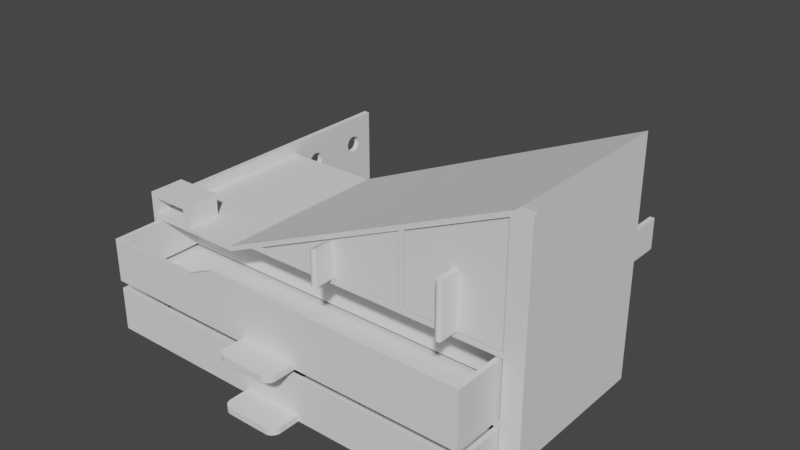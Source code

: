 # Source: Drawers.blend  (saved by Blender 2.93.20; exported with 4.5.12 LTS)
import bpy
from mathutils import Matrix  # noqa: F401  (used for matrix-valued properties, if any)

bpy.ops.wm.read_factory_settings(use_empty=True)
scene = bpy.context.scene
scene.name = 'Scene'

# ---- collections
col_collection = bpy.data.collections.new('Collection'); scene.collection.children.link(col_collection)

# ---- world
world_world = bpy.data.worlds.new('World'); scene.world = world_world
world_world.use_nodes = True; world_world.node_tree.nodes.clear()
_N = world_world.node_tree.nodes; _L = world_world.node_tree.links
n0 = _N.new('ShaderNodeOutputWorld'); n0.name = 'World Output'; n0.location = (300, 300)
n1 = _N.new('ShaderNodeBackground'); n1.name = 'Background'; n1.location = (10, 300)
n1.inputs[0].default_value = (0.05088, 0.05088, 0.05088, 1.0)
_L.new(n1.outputs[0], n0.inputs[0])
n0.is_active_output = True
world_world.color = (0.05088, 0.05088, 0.05088)
world_world.use_sun_shadow = False
world_world.sun_shadow_jitter_overblur = 0.0

# ---- meshes
me_drawer_topright = bpy.data.meshes.new('Drawer_TopRight')
me_drawer_topright.from_pydata([(-57.59, -32.66, 14.45), (-57.59, -32.66, 7.2), (-57.59, -20.66, 14.45), (-57.59, -20.66, 7.2), (-38.53, -32.66, 5.7), (-72.34, -32.66, 5.7), (-59.59, -32.66, 7.7), (-72.34, -32.66, 7.7), (-38.84, -32.66, 7.2), (-29.39, -32.66, 9.7), (-25.97, -32.66, 11.2), (26.66, -32.66, 11.2), (60.16, -32.66, 9.7), (28.16, -32.66, 11.2), (60.16, -32.66, 11.2), (66.66, -32.66, -28.8), (66.66, -32.66, 51.2), (60.16, -32.66, -10.05), (60.16, -32.66, -11.55), (60.16, -32.66, -27.3), (-72.34, -32.66, -10.05), (-72.34, -32.66, -11.55), (-74.34, -32.66, -28.8), (-72.34, -32.66, -27.3), (-74.34, -32.66, 14.45), (26.66, -32.66, 34.24), (28.16, -32.66, 34.9), (61.66, -32.66, 51.2), (60.16, -32.66, 48.91), (-59.59, -32.66, 12.95), (-72.34, -32.66, 12.95), (-72.34, -20.66, 12.95), (-59.59, -20.66, 12.95), (-74.34, -20.66, 14.45), (-59.59, -20.66, 7.7), (-72.34, -20.66, 11.2), (-72.34, -20.66, 7.7), (-72.34, -20.66, 7.2), (-72.34, 29.34, 7.2), (-72.34, 29.34, 5.7), (-72.34, 38.87, 4.163), (-72.34, 39.34, 4.2), (-72.34, 39.81, 4.163), (-72.34, 29.34, -10.05), (-72.34, 36.67, -0.1618), (-72.34, 36.91, -0.5632), (-72.34, 37.22, -0.9211), (-72.34, 37.58, -1.227), (-72.34, 37.98, -1.473), (-72.34, 38.41, -1.653), (-72.34, 38.87, -1.763), (-72.34, 39.34, -1.8), (-72.34, 39.81, -1.763), (-72.34, 39.81, -15.84), (-72.34, 58.87, -1.763), (-72.34, 58.87, -15.84), (-72.34, 59.34, -1.8), (-72.34, 59.34, -15.8), (-72.34, 59.81, -1.763), (-72.34, 59.81, -15.84), (-72.34, 60.27, -1.653), (-72.34, 60.27, -15.95), (-72.34, 60.7, -1.473), (-72.34, 60.7, -16.13), (-72.34, 61.1, -1.227), (-72.34, 61.1, -16.37), (-72.34, 61.46, -0.9211), (-72.34, 61.46, -16.68), (-72.34, 61.77, -0.5632), (-72.34, 61.77, -17.04), (-72.34, 62.01, -0.1618), (-72.34, 62.01, -17.44), (-72.34, 62.19, 0.2731), (-72.34, 62.19, -17.87), (-72.34, 68.34, 11.2), (-72.34, 68.34, -28.8), (-72.34, 62.3, -18.33), (-72.34, 62.34, -18.8), (-72.34, 39.34, -15.8), (-72.34, 29.34, -11.55), (-72.34, 38.87, -15.84), (-72.34, 38.41, -15.95), (-72.34, 37.98, -16.13), (-72.34, 37.58, -16.37), (-72.34, 37.22, -16.68), (-72.34, 36.91, -17.04), (-72.34, 36.67, -17.44), (-72.34, 36.49, -17.87), (-72.34, 36.38, -18.33), (-72.34, 36.34, -18.8), (-72.34, 29.34, -27.3), (-72.34, 29.34, -28.8), (-72.34, 39.81, -21.76), (-72.34, 39.34, -21.8), (-72.34, 38.87, -21.76), (-72.34, 58.87, -21.76), (-72.34, 40.27, -21.65), (-72.34, 58.41, -21.65), (-72.34, 40.7, -21.47), (-72.34, 57.98, -21.47), (-72.34, 41.1, -21.23), (-72.34, 57.58, -21.23), (-72.34, 57.22, -20.92), (-72.34, 58.87, 4.163), (-72.34, 40.27, 4.053), (-72.34, 58.41, 4.053), (-72.34, 57.98, 3.873), (-72.34, 40.7, 3.873), (-72.34, 57.58, 3.627), (-72.34, 41.1, 3.627), (-72.34, 57.22, 3.322), (-72.34, 41.46, 3.322), (-72.34, 56.91, 2.964), (-72.34, 41.77, 2.964), (-72.34, 56.67, 2.562), (-72.34, 42.01, 2.562), (-72.34, 56.49, 2.127), (-72.34, 42.19, 2.127), (-72.34, 56.38, 1.669), (-72.34, 42.3, 1.669), (-72.34, 56.34, 1.2), (-72.34, 42.34, 1.2), (-72.34, 42.3, 0.7309), (-72.34, 62.3, -19.27), (-72.34, 62.19, -19.73), (-72.34, 62.01, -20.16), (-72.34, 61.77, -20.56), (-72.34, 61.46, -20.92), (-72.34, 61.1, -21.23), (-72.34, 60.7, -21.47), (-72.34, 60.27, -21.65), (-72.34, 59.81, -21.76), (-72.34, 59.34, -21.8), (-72.34, 41.46, -20.92), (-72.34, 56.91, -20.56), (-72.34, 41.77, -20.56), (-72.34, 56.67, -20.16), (-72.34, 42.01, -20.16), (-72.34, 56.49, -19.73), (-72.34, 42.19, -19.73), (-72.34, 56.38, -19.27), (-72.34, 42.3, -19.27), (-72.34, 56.34, -18.8), (-72.34, 42.34, -18.8), (-72.34, 42.3, -18.33), (-72.34, 56.38, -18.33), (-72.34, 42.19, -17.87), (-72.34, 56.49, -17.87), (-72.34, 42.01, -17.44), (-72.34, 56.67, -17.44), (-72.34, 41.77, -17.04), (-72.34, 56.91, -17.04), (-72.34, 41.46, -16.68), (-72.34, 57.22, -16.68), (-72.34, 41.1, -16.37), (-72.34, 57.58, -16.37), (-72.34, 40.7, -16.13), (-72.34, 57.98, -16.13), (-72.34, 40.27, -15.95), (-72.34, 58.41, -15.95), (-72.34, 38.41, -21.65), (-72.34, 37.98, -21.47), (-72.34, 37.58, -21.23), (-72.34, 37.22, -20.92), (-72.34, 36.91, -20.56), (-72.34, 36.67, -20.16), (-72.34, 36.49, -19.73), (-72.34, 36.38, -19.27), (-72.34, 59.34, 4.2), (-72.34, 59.81, 4.163), (-72.34, 60.27, 4.053), (-72.34, 60.7, 3.873), (-72.34, 61.1, 3.627), (-72.34, 61.46, 3.322), (-72.34, 61.77, 2.964), (-72.34, 62.01, 2.562), (-72.34, 62.19, 2.127), (-72.34, 62.3, 1.669), (-72.34, 62.34, 1.2), (-72.34, 62.3, 0.7309), (-72.34, 58.41, -1.653), (-72.34, 40.27, -1.653), (-72.34, 57.98, -1.473), (-72.34, 40.7, -1.473), (-72.34, 57.58, -1.227), (-72.34, 41.1, -1.227), (-72.34, 57.22, -0.9211), (-72.34, 41.46, -0.9211), (-72.34, 56.91, -0.5632), (-72.34, 41.77, -0.5632), (-72.34, 56.67, -0.1618), (-72.34, 42.01, -0.1618), (-72.34, 56.49, 0.2731), (-72.34, 42.19, 0.2731), (-72.34, 56.38, 0.7309), (-72.34, 36.49, 0.2731), (-72.34, 36.38, 0.7309), (-72.34, 36.34, 1.2), (-72.34, 36.38, 1.669), (-72.34, 36.49, 2.127), (-72.34, 36.67, 2.562), (-72.34, 36.91, 2.964), (-72.34, 37.22, 3.322), (-72.34, 37.58, 3.627), (-72.34, 37.98, 3.873), (-72.34, 38.41, 4.053), (-74.34, -20.66, 11.2), (-74.34, 38.87, 4.163), (-74.34, 39.34, 4.2), (-74.34, 39.81, 4.163), (-74.34, 40.27, 4.053), (-74.34, 40.7, 3.873), (-74.34, 41.1, 3.627), (-74.34, 41.46, 3.322), (-74.34, 41.77, 2.964), (-74.34, 42.01, 2.562), (-74.34, 42.19, 2.127), (-74.34, 42.3, 1.669), (-74.34, 42.34, 1.2), (-74.34, 42.3, 0.7309), (-74.34, 42.19, 0.2731), (-74.34, 42.01, -0.1618), (-74.34, 41.77, -0.5632), (-74.34, 41.46, -0.9211), (-74.34, 41.1, -1.227), (-74.34, 40.7, -1.473), (-74.34, 40.27, -1.653), (-74.34, 39.81, -1.763), (-74.34, 39.34, -1.8), (-74.34, 38.87, -1.763), (-74.34, 38.41, -1.653), (-74.34, 37.98, -1.473), (-74.34, 37.58, -1.227), (-74.34, 37.22, -0.9211), (-74.34, 36.91, -0.5632), (-74.34, 36.67, -0.1618), (-74.34, 36.49, 0.2731), (-74.34, 36.38, 0.7309), (-74.34, 36.34, 1.2), (-74.34, 36.38, 1.669), (-74.34, 36.49, 2.127), (-74.34, 36.67, 2.562), (-74.34, 36.91, 2.964), (-74.34, 37.22, 3.322), (-74.34, 37.58, 3.627), (-74.34, 37.98, 3.873), (-74.34, 38.41, 4.053), (-74.34, 58.87, 4.163), (-74.34, 59.34, 4.2), (-74.34, 59.81, 4.163), (-74.34, 60.27, 4.053), (-74.34, 60.7, 3.873), (-74.34, 61.1, 3.627), (-74.34, 61.46, 3.322), (-74.34, 61.77, 2.964), (-74.34, 62.01, 2.562), (-74.34, 62.19, 2.127), (-74.34, 62.3, 1.669), (-74.34, 62.34, 1.2), (-74.34, 62.3, 0.7309), (-74.34, 62.19, 0.2731), (-74.34, 62.01, -0.1618), (-74.34, 61.77, -0.5632), (-74.34, 61.46, -0.9211), (-74.34, 61.1, -1.227), (-74.34, 60.7, -1.473), (-74.34, 60.27, -1.653), (-74.34, 59.81, -1.763), (-74.34, 59.34, -1.8), (-74.34, 58.87, -1.763), (-74.34, 58.41, -1.653), (-74.34, 57.98, -1.473), (-74.34, 57.58, -1.227), (-74.34, 57.22, -0.9211), (-74.34, 56.91, -0.5632), (-74.34, 56.67, -0.1618), (-74.34, 56.49, 0.2731), (-74.34, 56.38, 0.7309), (-74.34, 56.34, 1.2), (-74.34, 56.38, 1.669), (-74.34, 56.49, 2.127), (-74.34, 56.67, 2.562), (-74.34, 56.91, 2.964), (-74.34, 57.22, 3.322), (-74.34, 57.58, 3.627), (-74.34, 57.98, 3.873), (-74.34, 58.41, 4.053), (-74.34, 38.87, -15.84), (-74.34, 39.34, -15.8), (-74.34, 39.81, -15.84), (-74.34, 40.27, -15.95), (-74.34, 40.7, -16.13), (-74.34, 41.1, -16.37), (-74.34, 41.46, -16.68), (-74.34, 41.77, -17.04), (-74.34, 42.01, -17.44), (-74.34, 42.19, -17.87), (-74.34, 42.3, -18.33), (-74.34, 42.34, -18.8), (-74.34, 42.3, -19.27), (-74.34, 42.19, -19.73), (-74.34, 42.01, -20.16), (-74.34, 41.77, -20.56), (-74.34, 41.46, -20.92), (-74.34, 41.1, -21.23), (-74.34, 40.7, -21.47), (-74.34, 40.27, -21.65), (-74.34, 39.81, -21.76), (-74.34, 39.34, -21.8), (-74.34, 38.87, -21.76), (-74.34, 38.41, -21.65), (-74.34, 37.98, -21.47), (-74.34, 37.58, -21.23), (-74.34, 37.22, -20.92), (-74.34, 36.91, -20.56), (-74.34, 36.67, -20.16), (-74.34, 36.49, -19.73), (-74.34, 36.38, -19.27), (-74.34, 36.34, -18.8), (-74.34, 36.38, -18.33), (-74.34, 36.49, -17.87), (-74.34, 36.67, -17.44), (-74.34, 36.91, -17.04), (-74.34, 37.22, -16.68), (-74.34, 37.58, -16.37), (-74.34, 37.98, -16.13), (-74.34, 38.41, -15.95), (-74.34, 58.87, -15.84), (-74.34, 59.34, -15.8), (-74.34, 59.81, -15.84), (-74.34, 60.27, -15.95), (-74.34, 60.7, -16.13), (-74.34, 61.1, -16.37), (-74.34, 61.46, -16.68), (-74.34, 61.77, -17.04), (-74.34, 62.01, -17.44), (-74.34, 62.19, -17.87), (-74.34, 62.3, -18.33), (-74.34, 62.34, -18.8), (-74.34, 62.3, -19.27), (-74.34, 62.19, -19.73), (-74.34, 62.01, -20.16), (-74.34, 61.77, -20.56), (-74.34, 61.46, -20.92), (-74.34, 61.1, -21.23), (-74.34, 60.7, -21.47), (-74.34, 60.27, -21.65), (-74.34, 59.81, -21.76), (-74.34, 59.34, -21.8), (-74.34, 58.87, -21.76), (-74.34, 58.41, -21.65), (-74.34, 57.98, -21.47), (-74.34, 57.58, -21.23), (-74.34, 57.22, -20.92), (-74.34, 56.91, -20.56), (-74.34, 56.67, -20.16), (-74.34, 56.49, -19.73), (-74.34, 56.38, -19.27), (-74.34, 56.34, -18.8), (-74.34, 56.38, -18.33), (-74.34, 56.49, -17.87), (-74.34, 56.67, -17.44), (-74.34, 56.91, -17.04), (-74.34, 57.22, -16.68), (-74.34, 57.58, -16.37), (-74.34, 57.98, -16.13), (-74.34, 58.41, -15.95), (28.16, 29.34, 11.2), (26.66, 29.34, 11.2), (28.16, 39.34, 11.2), (26.66, 39.34, 11.2), (26.66, 29.34, 21.2), (28.16, 29.34, 21.2), (26.66, 39.34, 21.2), (28.16, 39.34, 21.2), (60.16, 29.34, 11.2), (60.16, 29.34, 21.2), (61.66, 29.34, 21.2), (60.16, 39.34, 21.2), (61.66, 39.34, 21.2), (61.66, 29.34, 11.2), (61.66, 39.34, 11.2), (60.16, 39.34, 11.2), (66.66, -30.66, 51.2), (66.66, -30.66, -28.8), (61.66, -30.66, 51.2), (61.66, -30.66, -28.8), (61.66, 29.34, 51.2), (61.66, 29.34, -28.8), (-38.84, 29.34, 7.2), (-25.97, 29.34, 11.2), (26.66, 29.34, 34.24), (28.16, 29.34, 34.9), (60.16, 29.34, 48.91), (-38.53, 29.34, 5.7), (-29.39, 29.34, 9.7), (60.16, 29.34, 9.7), (60.16, 29.34, -10.05), (60.16, 29.34, -11.55), (60.16, 29.34, -27.3), (-74.34, 68.34, 11.2), (-74.34, 68.34, -28.8)], [], [(0, 1, 2), (2, 1, 3), (4, 1, 5), (5, 1, 6), (5, 6, 7), (1, 4, 8), (8, 4, 9), (8, 9, 10), (10, 9, 11), (11, 9, 12), (11, 12, 13), (13, 12, 14), (14, 12, 15), (14, 15, 16), (12, 17, 15), (15, 17, 18), (15, 18, 19), (17, 20, 18), (18, 20, 21), (21, 20, 22), (21, 22, 23), (23, 22, 19), (19, 22, 15), (22, 20, 24), (24, 20, 5), (24, 5, 7), (11, 13, 25), (25, 13, 26), (25, 26, 27), (27, 26, 28), (27, 28, 16), (16, 28, 14), (8, 10, 25), (1, 0, 29), (29, 0, 24), (29, 24, 30), (30, 24, 7), (27, 8, 25), (6, 1, 29), (31, 32, 30), (30, 32, 29), (2, 33, 0), (0, 33, 24), (32, 34, 29), (29, 34, 6), (31, 30, 35), (35, 30, 7), (35, 7, 36), (37, 38, 36), (36, 38, 35), (39, 40, 38), (38, 40, 41), (38, 41, 42), (5, 20, 39), (39, 20, 43), (39, 43, 44), (44, 43, 45), (45, 43, 46), (46, 43, 47), (47, 43, 48), (48, 43, 49), (49, 43, 50), (50, 43, 51), (51, 43, 52), (52, 43, 53), (52, 53, 54), (54, 53, 55), (54, 55, 56), (56, 55, 57), (56, 57, 58), (58, 57, 59), (58, 59, 60), (60, 59, 61), (60, 61, 62), (62, 61, 63), (62, 63, 64), (64, 63, 65), (64, 65, 66), (66, 65, 67), (66, 67, 68), (68, 67, 69), (68, 69, 70), (70, 69, 71), (70, 71, 72), (72, 71, 73), (72, 73, 74), (74, 73, 75), (75, 73, 76), (75, 76, 77), (53, 43, 78), (78, 43, 79), (78, 79, 80), (80, 79, 81), (81, 79, 82), (82, 79, 83), (83, 79, 84), (84, 79, 85), (85, 79, 86), (86, 79, 87), (87, 79, 88), (88, 79, 89), (89, 79, 23), (89, 23, 90), (79, 21, 23), (91, 92, 90), (90, 92, 93), (90, 93, 94), (91, 75, 92), (92, 75, 95), (92, 95, 96), (96, 95, 97), (96, 97, 98), (98, 97, 99), (98, 99, 100), (100, 99, 101), (100, 101, 102), (35, 38, 74), (74, 38, 42), (74, 42, 103), (103, 42, 104), (103, 104, 105), (105, 104, 106), (106, 104, 107), (106, 107, 108), (108, 107, 109), (108, 109, 110), (110, 109, 111), (110, 111, 112), (112, 111, 113), (112, 113, 114), (114, 113, 115), (114, 115, 116), (116, 115, 117), (116, 117, 118), (118, 117, 119), (118, 119, 120), (120, 119, 121), (120, 121, 122), (77, 123, 75), (75, 123, 124), (75, 124, 125), (125, 126, 75), (75, 126, 127), (75, 127, 128), (128, 129, 75), (75, 129, 130), (75, 130, 131), (131, 132, 75), (75, 132, 95), (100, 102, 133), (133, 102, 134), (133, 134, 135), (135, 134, 136), (135, 136, 137), (137, 136, 138), (137, 138, 139), (139, 138, 140), (139, 140, 141), (141, 140, 142), (141, 142, 143), (143, 142, 144), (144, 142, 145), (144, 145, 146), (146, 145, 147), (146, 147, 148), (148, 147, 149), (148, 149, 150), (150, 149, 151), (150, 151, 152), (152, 151, 153), (152, 153, 154), (154, 153, 155), (154, 155, 156), (156, 155, 157), (156, 157, 158), (158, 157, 159), (158, 159, 55), (53, 158, 55), (94, 160, 90), (90, 160, 161), (90, 161, 162), (162, 163, 90), (90, 163, 164), (90, 164, 165), (165, 166, 90), (90, 166, 167), (90, 167, 89), (103, 168, 74), (74, 168, 169), (74, 169, 170), (170, 171, 74), (74, 171, 172), (74, 172, 173), (173, 174, 74), (74, 174, 175), (74, 175, 176), (176, 177, 74), (74, 177, 178), (74, 178, 179), (179, 72, 74), (54, 180, 52), (52, 180, 181), (181, 180, 182), (181, 182, 183), (183, 182, 184), (183, 184, 185), (185, 184, 186), (185, 186, 187), (187, 186, 188), (187, 188, 189), (189, 188, 190), (189, 190, 191), (191, 190, 192), (191, 192, 193), (193, 192, 194), (193, 194, 122), (122, 194, 120), (44, 195, 39), (39, 195, 196), (39, 196, 197), (197, 198, 39), (39, 198, 199), (39, 199, 200), (200, 201, 39), (39, 201, 202), (39, 202, 203), (203, 204, 39), (39, 204, 205), (39, 205, 40), (34, 36, 6), (6, 36, 7), (206, 33, 31), (31, 33, 2), (31, 2, 32), (32, 2, 3), (32, 3, 34), (34, 3, 37), (34, 37, 36), (31, 35, 206), (40, 207, 41), (41, 207, 208), (41, 208, 42), (42, 208, 209), (42, 209, 104), (104, 209, 210), (104, 210, 107), (107, 210, 211), (107, 211, 109), (109, 211, 212), (109, 212, 111), (111, 212, 213), (111, 213, 113), (113, 213, 214), (113, 214, 115), (115, 214, 215), (115, 215, 117), (117, 215, 216), (117, 216, 119), (119, 216, 217), (119, 217, 121), (121, 217, 218), (121, 218, 122), (122, 218, 219), (122, 219, 193), (193, 219, 220), (193, 220, 191), (191, 220, 221), (191, 221, 189), (189, 221, 222), (189, 222, 187), (187, 222, 223), (187, 223, 185), (185, 223, 224), (185, 224, 183), (183, 224, 225), (183, 225, 181), (181, 225, 226), (181, 226, 52), (52, 226, 227), (52, 227, 51), (51, 227, 228), (51, 228, 50), (50, 228, 229), (50, 229, 49), (49, 229, 230), (49, 230, 48), (48, 230, 231), (48, 231, 47), (47, 231, 232), (47, 232, 46), (46, 232, 233), (46, 233, 45), (45, 233, 234), (45, 234, 44), (44, 234, 235), (44, 235, 195), (195, 235, 236), (195, 236, 196), (196, 236, 237), (196, 237, 197), (197, 237, 238), (197, 238, 198), (198, 238, 239), (198, 239, 199), (199, 239, 240), (199, 240, 200), (200, 240, 241), (200, 241, 201), (201, 241, 242), (201, 242, 202), (202, 242, 243), (202, 243, 203), (203, 243, 244), (203, 244, 204), (204, 244, 245), (204, 245, 205), (205, 245, 246), (205, 246, 40), (40, 246, 207), (103, 247, 168), (168, 247, 248), (168, 248, 169), (169, 248, 249), (169, 249, 170), (170, 249, 250), (170, 250, 171), (171, 250, 251), (171, 251, 172), (172, 251, 252), (172, 252, 173), (173, 252, 253), (173, 253, 174), (174, 253, 254), (174, 254, 175), (175, 254, 255), (175, 255, 176), (176, 255, 256), (176, 256, 177), (177, 256, 257), (177, 257, 178), (178, 257, 258), (178, 258, 179), (179, 258, 259), (179, 259, 72), (72, 259, 260), (72, 260, 70), (70, 260, 261), (70, 261, 68), (68, 261, 262), (68, 262, 66), (66, 262, 263), (66, 263, 64), (64, 263, 264), (64, 264, 62), (62, 264, 265), (62, 265, 60), (60, 265, 266), (60, 266, 58), (58, 266, 267), (58, 267, 56), (56, 267, 268), (56, 268, 54), (54, 268, 269), (54, 269, 180), (180, 269, 270), (180, 270, 182), (182, 270, 271), (182, 271, 184), (184, 271, 272), (184, 272, 186), (186, 272, 273), (186, 273, 188), (188, 273, 274), (188, 274, 190), (190, 274, 275), (190, 275, 192), (192, 275, 276), (192, 276, 194), (194, 276, 277), (194, 277, 120), (120, 277, 278), (120, 278, 118), (118, 278, 279), (118, 279, 116), (116, 279, 280), (116, 280, 114), (114, 280, 281), (114, 281, 112), (112, 281, 282), (112, 282, 110), (110, 282, 283), (110, 283, 108), (108, 283, 284), (108, 284, 106), (106, 284, 285), (106, 285, 105), (105, 285, 286), (105, 286, 103), (103, 286, 247), (80, 287, 78), (78, 287, 288), (78, 288, 53), (53, 288, 289), (53, 289, 158), (158, 289, 290), (158, 290, 156), (156, 290, 291), (156, 291, 154), (154, 291, 292), (154, 292, 152), (152, 292, 293), (152, 293, 150), (150, 293, 294), (150, 294, 148), (148, 294, 295), (148, 295, 146), (146, 295, 296), (146, 296, 144), (144, 296, 297), (144, 297, 143), (143, 297, 298), (143, 298, 141), (141, 298, 299), (141, 299, 139), (139, 299, 300), (139, 300, 137), (137, 300, 301), (137, 301, 135), (135, 301, 302), (135, 302, 133), (133, 302, 303), (133, 303, 100), (100, 303, 304), (100, 304, 98), (98, 304, 305), (98, 305, 96), (96, 305, 306), (96, 306, 92), (92, 306, 307), (92, 307, 93), (93, 307, 308), (93, 308, 94), (94, 308, 309), (94, 309, 160), (160, 309, 310), (160, 310, 161), (161, 310, 311), (161, 311, 162), (162, 311, 312), (162, 312, 163), (163, 312, 313), (163, 313, 164), (164, 313, 314), (164, 314, 165), (165, 314, 315), (165, 315, 166), (166, 315, 316), (166, 316, 167), (167, 316, 317), (167, 317, 89), (89, 317, 318), (89, 318, 88), (88, 318, 319), (88, 319, 87), (87, 319, 320), (87, 320, 86), (86, 320, 321), (86, 321, 85), (85, 321, 322), (85, 322, 84), (84, 322, 323), (84, 323, 83), (83, 323, 324), (83, 324, 82), (82, 324, 325), (82, 325, 81), (81, 325, 326), (81, 326, 80), (80, 326, 287), (55, 327, 57), (57, 327, 328), (57, 328, 59), (59, 328, 329), (59, 329, 61), (61, 329, 330), (61, 330, 63), (63, 330, 331), (63, 331, 65), (65, 331, 332), (65, 332, 67), (67, 332, 333), (67, 333, 69), (69, 333, 334), (69, 334, 71), (71, 334, 335), (71, 335, 73), (73, 335, 336), (73, 336, 76), (76, 336, 337), (76, 337, 77), (77, 337, 338), (77, 338, 123), (123, 338, 339), (123, 339, 124), (124, 339, 340), (124, 340, 125), (125, 340, 341), (125, 341, 126), (126, 341, 342), (126, 342, 127), (127, 342, 343), (127, 343, 128), (128, 343, 344), (128, 344, 129), (129, 344, 345), (129, 345, 130), (130, 345, 346), (130, 346, 131), (131, 346, 347), (131, 347, 132), (132, 347, 348), (132, 348, 95), (95, 348, 349), (95, 349, 97), (97, 349, 350), (97, 350, 99), (99, 350, 351), (99, 351, 101), (101, 351, 352), (101, 352, 102), (102, 352, 353), (102, 353, 134), (134, 353, 354), (134, 354, 136), (136, 354, 355), (136, 355, 138), (138, 355, 356), (138, 356, 140), (140, 356, 357), (140, 357, 142), (142, 357, 358), (142, 358, 145), (145, 358, 359), (145, 359, 147), (147, 359, 360), (147, 360, 149), (149, 360, 361), (149, 361, 151), (151, 361, 362), (151, 362, 153), (153, 362, 363), (153, 363, 155), (155, 363, 364), (155, 364, 157), (157, 364, 365), (157, 365, 159), (159, 365, 366), (159, 366, 55), (55, 366, 327), (367, 368, 369), (369, 368, 370), (371, 372, 373), (373, 372, 374), (373, 374, 370), (370, 374, 369), (13, 14, 367), (367, 14, 375), (376, 377, 378), (378, 377, 379), (380, 375, 381), (381, 375, 382), (381, 382, 379), (379, 382, 378), (16, 15, 383), (383, 15, 384), (27, 16, 385), (385, 16, 383), (384, 386, 383), (383, 386, 385), (386, 380, 385), (385, 380, 377), (385, 377, 387), (386, 388, 380), (381, 379, 380), (380, 379, 377), (37, 3, 38), (38, 3, 389), (389, 3, 8), (8, 3, 1), (368, 390, 11), (11, 390, 10), (25, 10, 391), (391, 10, 390), (368, 11, 371), (371, 11, 25), (371, 25, 391), (373, 370, 371), (371, 370, 368), (392, 26, 372), (372, 26, 13), (372, 13, 367), (369, 374, 367), (367, 374, 372), (28, 26, 393), (393, 26, 392), (375, 14, 376), (376, 14, 28), (376, 28, 393), (378, 382, 376), (376, 382, 375), (27, 385, 8), (8, 385, 389), (389, 385, 387), (4, 5, 394), (394, 5, 39), (9, 4, 395), (395, 4, 394), (12, 9, 396), (396, 9, 395), (17, 12, 397), (397, 12, 396), (20, 17, 43), (43, 17, 397), (18, 21, 398), (398, 21, 79), (19, 18, 399), (399, 18, 398), (23, 19, 90), (90, 19, 399), (90, 399, 91), (91, 399, 388), (388, 399, 398), (388, 398, 397), (397, 398, 79), (397, 79, 43), (388, 397, 380), (380, 397, 396), (380, 396, 375), (375, 396, 367), (367, 396, 368), (368, 396, 395), (368, 395, 390), (390, 395, 389), (390, 389, 391), (391, 389, 387), (391, 387, 392), (392, 387, 393), (393, 387, 377), (393, 377, 376), (395, 394, 389), (389, 394, 39), (389, 39, 38), (392, 372, 391), (391, 372, 371), (35, 74, 206), (206, 74, 400), (33, 206, 24), (24, 206, 22), (22, 206, 322), (22, 322, 321), (400, 207, 206), (206, 207, 246), (206, 246, 245), (401, 260, 400), (400, 260, 259), (400, 259, 258), (22, 309, 401), (401, 309, 308), (401, 308, 307), (209, 208, 400), (400, 208, 207), (245, 244, 206), (206, 244, 243), (206, 243, 242), (242, 241, 206), (206, 241, 240), (206, 240, 239), (239, 238, 206), (206, 238, 237), (206, 237, 236), (236, 235, 206), (206, 235, 234), (206, 234, 233), (232, 324, 233), (233, 324, 323), (233, 323, 206), (206, 323, 322), (324, 232, 325), (325, 232, 231), (325, 231, 326), (326, 231, 230), (326, 230, 287), (287, 230, 229), (287, 229, 288), (288, 229, 228), (288, 228, 289), (289, 228, 227), (289, 227, 290), (290, 227, 226), (290, 226, 366), (366, 226, 270), (366, 270, 327), (327, 270, 269), (327, 269, 328), (328, 269, 268), (328, 268, 329), (329, 268, 267), (329, 267, 330), (330, 267, 266), (330, 266, 331), (331, 266, 265), (331, 265, 332), (332, 265, 264), (332, 264, 333), (333, 264, 263), (333, 263, 334), (334, 263, 262), (334, 262, 335), (335, 262, 261), (335, 261, 336), (336, 261, 260), (336, 260, 401), (226, 225, 270), (270, 225, 271), (271, 225, 272), (272, 225, 224), (272, 224, 273), (273, 224, 223), (273, 223, 274), (274, 223, 222), (274, 222, 275), (275, 222, 221), (275, 221, 276), (276, 221, 220), (276, 220, 277), (277, 220, 219), (277, 219, 278), (278, 219, 218), (278, 218, 217), (278, 217, 279), (279, 217, 216), (279, 216, 280), (280, 216, 215), (280, 215, 281), (281, 215, 214), (281, 214, 282), (282, 214, 213), (282, 213, 283), (283, 213, 212), (283, 212, 284), (284, 212, 211), (284, 211, 285), (285, 211, 210), (285, 210, 286), (286, 210, 400), (286, 400, 247), (247, 400, 248), (248, 400, 249), (249, 400, 250), (250, 400, 251), (251, 400, 252), (252, 400, 253), (253, 400, 254), (254, 400, 255), (255, 400, 256), (256, 400, 257), (257, 400, 258), (210, 209, 400), (321, 320, 22), (22, 320, 319), (22, 319, 318), (318, 317, 22), (22, 317, 316), (22, 316, 315), (315, 314, 22), (22, 314, 313), (22, 313, 312), (312, 311, 22), (22, 311, 310), (22, 310, 309), (307, 306, 401), (401, 306, 350), (401, 350, 349), (350, 306, 351), (351, 306, 305), (351, 305, 352), (352, 305, 304), (352, 304, 353), (353, 304, 303), (353, 303, 354), (354, 303, 302), (354, 302, 355), (355, 302, 301), (355, 301, 356), (356, 301, 300), (356, 300, 357), (357, 300, 299), (357, 299, 358), (358, 299, 298), (358, 298, 297), (358, 297, 359), (359, 297, 296), (359, 296, 360), (360, 296, 295), (360, 295, 361), (361, 295, 294), (361, 294, 362), (362, 294, 293), (362, 293, 363), (363, 293, 292), (363, 292, 364), (364, 292, 291), (364, 291, 365), (365, 291, 290), (365, 290, 366), (349, 348, 401), (401, 348, 347), (401, 347, 346), (346, 345, 401), (401, 345, 344), (401, 344, 343), (343, 342, 401), (401, 342, 341), (401, 341, 340), (340, 339, 401), (401, 339, 338), (401, 338, 337), (337, 336, 401), (384, 15, 386), (386, 15, 22), (386, 22, 91), (91, 22, 401), (91, 401, 75), (91, 388, 386), (75, 401, 74), (74, 401, 400)])
me_drawer_topright.use_remesh_fix_poles = True
me_drawer_topright.use_remesh_preserve_attributes = False
me_drawer_topright.update()
me_drawer_topright_001 = bpy.data.meshes.new('Drawer_TopRight.001')
me_drawer_topright_001.from_pydata([(-33.21, -28.76, 9.341), (-33.21, -30.26, 9.341), (-65.38, -28.76, -3.909), (-65.38, -28.76, 9.341), (-24.07, -28.76, 13.34), (63.12, -28.76, 13.34), (-24.07, -30.26, 13.34), (64.62, -30.26, 13.34), (63.12, 30.24, 13.34), (64.62, 31.74, 13.34), (8.871, -30.26, -3.409), (64.62, -30.26, -5.409), (64.62, 31.74, -5.409), (8.871, -30.26, -5.409), (8.871, -37.26, -5.409), (-11.13, -37.26, -5.409), (-11.13, -30.26, -5.409), (-11.13, -37.26, -3.409), (-11.13, -30.26, -3.409), (-66.88, -30.26, -5.409), (-66.88, 31.74, -5.409), (-66.88, 31.74, 9.341), (-66.88, -30.26, 9.341), (-33.21, 31.74, 9.341), (-33.21, 30.24, 9.341), (-65.38, 30.24, 9.341), (-24.07, 30.24, 13.34), (-24.07, 31.74, 13.34), (-65.38, 30.24, -3.909), (-65.38, 1.743, -3.909), (-65.38, -0.258, -3.909), (63.12, 1.743, -3.909), (-65.38, 1.743, 5.55), (-65.38, -0.258, 5.55), (63.12, -0.258, 5.55), (63.12, -0.258, -3.909), (63.12, 1.743, 5.55), (63.12, -28.76, -3.909), (63.12, 30.24, -3.909), (8.871, -37.26, -3.409), (8.845, -37.65, -5.409), (8.845, -37.65, -3.409), (5.871, -40.26, -3.409), (5.871, -40.26, -5.409), (8.469, -38.76, -3.409), (7.371, -39.86, -3.409), (-8.129, -40.26, -3.409), (8.251, -39.08, -3.409), (7.019, -40.03, -3.409), (6.647, -40.16, -3.409), (8.769, -38.03, -3.409), (7.992, -39.38, -3.409), (8.642, -38.41, -3.409), (7.697, -39.64, -3.409), (6.262, -40.23, -3.409), (6.647, -40.16, -5.409), (6.262, -40.23, -5.409), (-8.129, -40.26, -5.409), (-8.521, -40.23, -5.409), (-10.25, -39.38, -5.409), (-8.906, -40.16, -3.409), (-8.521, -40.23, -3.409), (-9.956, -39.64, -5.409), (-9.629, -39.86, -5.409), (-11.1, -37.65, -5.409), (-9.277, -40.03, -5.409), (-11.03, -38.03, -5.409), (-8.906, -40.16, -5.409), (-10.9, -38.41, -5.409), (-10.73, -38.76, -5.409), (-10.51, -39.08, -5.409), (-10.73, -38.76, -3.409), (-10.51, -39.08, -3.409), (-10.25, -39.38, -3.409), (-9.956, -39.64, -3.409), (-9.629, -39.86, -3.409), (-9.277, -40.03, -3.409), (-10.9, -38.41, -3.409), (-11.03, -38.03, -3.409), (-11.1, -37.65, -3.409), (8.469, -38.76, -5.409), (7.371, -39.86, -5.409), (7.019, -40.03, -5.409), (8.251, -39.08, -5.409), (8.769, -38.03, -5.409), (7.992, -39.38, -5.409), (8.642, -38.41, -5.409), (7.697, -39.64, -5.409)], [], [(3, 1, 0), (6, 0, 1), (0, 2, 3), (4, 0, 6), (0, 4, 5), (1, 7, 6), (7, 5, 6), (6, 5, 4), (7, 8, 5), (9, 8, 7), (10, 7, 1), (7, 11, 9), (10, 11, 7), (12, 11, 13), (9, 11, 12), (13, 11, 10), (14, 15, 13), (10, 14, 13), (13, 15, 16), (13, 16, 12), (15, 17, 16), (16, 17, 18), (19, 16, 18), (12, 16, 20), (20, 16, 19), (23, 12, 20), (23, 20, 21), (20, 22, 21), (19, 22, 20), (24, 23, 25), (24, 26, 23), (25, 23, 21), (23, 26, 27), (23, 27, 9), (9, 12, 23), (27, 8, 9), (26, 8, 27), (8, 26, 24), (28, 24, 25), (25, 21, 22), (25, 22, 3), (25, 3, 28), (29, 28, 3), (29, 30, 33), (3, 30, 29), (31, 29, 32), (29, 33, 32), (30, 34, 33), (32, 33, 34), (30, 35, 34), (35, 36, 34), (32, 34, 36), (35, 31, 36), (31, 32, 36), (35, 37, 8), (31, 35, 8), (8, 37, 5), (8, 38, 31), (3, 2, 30), (22, 19, 1), (3, 22, 1), (1, 19, 18), (18, 39, 10), (17, 39, 18), (1, 18, 10), (39, 14, 10), (14, 39, 40), (40, 39, 41), (42, 41, 39), (42, 39, 17), (42, 46, 43), (43, 54, 42), (42, 44, 52), (47, 44, 42), (45, 53, 42), (42, 48, 45), (42, 17, 46), (42, 51, 47), (42, 49, 48), (50, 41, 42), (54, 49, 42), (42, 52, 50), (42, 53, 51), (55, 49, 54), (55, 54, 56), (56, 54, 43), (14, 56, 15), (14, 55, 56), (15, 56, 58), (43, 57, 56), (56, 57, 58), (59, 58, 62), (70, 58, 59), (60, 58, 61), (60, 67, 58), (61, 58, 46), (62, 58, 63), (15, 58, 64), (63, 58, 65), (46, 58, 57), (64, 58, 66), (65, 58, 67), (66, 58, 68), (68, 58, 69), (69, 58, 70), (71, 70, 72), (71, 69, 70), (72, 70, 59), (46, 71, 72), (72, 73, 46), (72, 59, 73), (46, 73, 74), (73, 62, 74), (73, 59, 62), (46, 74, 75), (74, 63, 75), (74, 62, 63), (75, 76, 46), (75, 65, 76), (75, 63, 65), (46, 76, 60), (76, 67, 60), (76, 65, 67), (77, 69, 71), (46, 77, 71), (78, 68, 77), (78, 77, 46), (77, 68, 69), (78, 66, 68), (79, 66, 78), (46, 79, 78), (46, 17, 79), (17, 15, 79), (79, 15, 64), (79, 64, 66), (46, 60, 61), (43, 46, 57), (40, 55, 14), (80, 83, 55), (55, 86, 80), (55, 81, 82), (87, 81, 55), (40, 84, 55), (82, 49, 55), (55, 83, 85), (55, 84, 86), (55, 85, 87), (85, 53, 87), (87, 53, 45), (87, 45, 81), (84, 52, 86), (86, 52, 44), (86, 44, 80), (83, 51, 85), (85, 51, 53), (40, 50, 84), (84, 50, 52), (80, 47, 83), (83, 47, 51), (81, 48, 82), (82, 48, 49), (81, 45, 48), (80, 44, 47), (40, 41, 50)])
me_drawer_topright_001.use_remesh_fix_poles = True
me_drawer_topright_001.use_remesh_preserve_attributes = False
me_drawer_topright_001.update()
me_drawer_topright_002 = bpy.data.meshes.new('Drawer_TopRight.002')
me_drawer_topright_002.from_pydata([(-29.33, -2.031, 11.04), (-61.5, -2.031, -2.229), (-61.5, -2.031, 11.04), (-20.19, -2.031, 11.04), (67.0, -2.031, 11.04), (-20.19, -3.531, 11.04), (-29.33, -3.531, 11.04), (-7.249, -3.531, -1.729), (12.75, -3.531, -1.729), (-63.0, -3.531, 11.04), (-63.0, -3.531, -3.729), (68.5, -3.531, 11.04), (67.0, 56.97, 11.04), (68.5, 58.47, 11.04), (68.5, -3.531, -3.729), (12.75, -3.531, -3.729), (68.5, 58.47, -3.729), (-29.33, 58.47, 11.04), (-7.249, -3.531, -3.729), (-63.0, 58.47, -3.729), (-63.0, 58.47, 11.04), (-61.5, 56.97, 11.04), (-29.33, 56.97, 11.04), (-61.5, 56.97, -2.229), (-20.19, 56.97, 11.04), (-20.19, 58.47, 11.04), (-7.249, -10.53, -1.729), (-7.249, -10.53, -3.729), (-7.223, -10.92, -1.729), (10.14, -13.51, -3.729), (12.75, -10.53, -3.729), (-7.223, -10.92, -3.729), (-4.64, -13.51, -3.729), (-7.146, -11.31, -3.729), (-5.025, -13.43, -3.729), (-7.02, -11.68, -3.729), (-6.847, -12.03, -3.729), (-6.629, -12.36, -3.729), (-6.37, -12.65, -3.729), (-5.025, -13.43, -1.729), (-4.64, -13.51, -1.729), (-6.075, -12.91, -3.729), (-4.249, -13.53, -1.729), (-5.749, -13.13, -3.729), (-4.249, -13.53, -3.729), (-5.397, -13.3, -3.729), (-5.749, -13.13, -1.729), (-5.397, -13.3, -1.729), (-6.075, -12.91, -1.729), (-6.37, -12.65, -1.729), (-6.629, -12.36, -1.729), (-6.847, -12.03, -1.729), (-7.02, -11.68, -1.729), (-7.146, -11.31, -1.729), (9.751, -13.53, -3.729), (10.14, -13.51, -1.729), (9.751, -13.53, -1.729), (10.53, -13.43, -1.729), (12.65, -11.31, -1.729), (11.87, -12.65, -1.729), (12.52, -11.68, -1.729), (11.58, -12.91, -1.729), (12.35, -12.03, -1.729), (11.25, -13.13, -1.729), (12.75, -10.53, -1.729), (10.9, -13.3, -1.729), (12.13, -12.36, -1.729), (12.73, -10.92, -1.729), (12.73, -10.92, -3.729), (12.65, -11.31, -3.729), (10.53, -13.43, -3.729), (11.87, -12.65, -3.729), (12.52, -11.68, -3.729), (11.58, -12.91, -3.729), (12.35, -12.03, -3.729), (11.25, -13.13, -3.729), (10.9, -13.3, -3.729), (12.13, -12.36, -3.729), (67.0, 56.97, -2.229), (67.0, -2.031, -2.229)], [], [(0, 1, 2), (2, 6, 0), (3, 0, 5), (0, 3, 4), (5, 0, 6), (2, 9, 6), (6, 11, 5), (6, 7, 8), (6, 10, 7), (8, 11, 6), (9, 10, 6), (11, 12, 4), (13, 12, 11), (11, 14, 13), (8, 14, 11), (11, 4, 5), (13, 14, 16), (15, 14, 8), (16, 14, 15), (17, 16, 19), (13, 16, 17), (16, 18, 19), (15, 18, 16), (19, 18, 10), (10, 9, 19), (17, 19, 20), (19, 9, 20), (21, 17, 20), (21, 20, 9), (22, 17, 21), (23, 22, 21), (21, 9, 2), (21, 2, 23), (23, 2, 1), (12, 24, 22), (22, 24, 17), (24, 12, 25), (17, 24, 25), (17, 25, 13), (25, 12, 13), (18, 26, 7), (27, 26, 18), (10, 18, 7), (15, 27, 18), (26, 27, 28), (28, 27, 31), (27, 29, 32), (30, 29, 27), (30, 27, 15), (27, 32, 31), (33, 32, 35), (31, 32, 33), (45, 32, 34), (39, 34, 32), (35, 32, 36), (36, 32, 37), (29, 44, 32), (37, 32, 38), (38, 32, 41), (39, 32, 40), (40, 32, 42), (41, 32, 43), (42, 32, 44), (43, 32, 45), (46, 45, 47), (46, 43, 45), (47, 45, 34), (46, 47, 42), (47, 34, 39), (42, 47, 39), (48, 43, 46), (42, 48, 46), (49, 41, 48), (42, 49, 48), (48, 41, 43), (49, 38, 41), (50, 38, 49), (50, 49, 42), (42, 51, 50), (51, 37, 50), (50, 37, 38), (52, 36, 51), (42, 52, 51), (51, 36, 37), (53, 35, 52), (53, 52, 42), (52, 35, 36), (28, 33, 53), (42, 28, 53), (53, 33, 35), (54, 44, 29), (54, 42, 44), (54, 55, 56), (29, 55, 54), (56, 42, 54), (56, 57, 65), (55, 57, 56), (58, 67, 56), (56, 60, 58), (56, 59, 66), (56, 61, 59), (56, 62, 60), (63, 61, 56), (66, 62, 56), (56, 65, 63), (56, 64, 26), (56, 67, 64), (56, 26, 42), (68, 64, 67), (68, 67, 58), (68, 70, 30), (30, 64, 68), (68, 58, 69), (68, 69, 70), (70, 57, 55), (76, 57, 70), (70, 69, 72), (70, 55, 29), (30, 70, 29), (70, 71, 73), (70, 77, 71), (70, 72, 74), (73, 75, 70), (74, 77, 70), (70, 75, 76), (74, 66, 77), (77, 66, 59), (77, 59, 71), (75, 65, 76), (76, 65, 57), (73, 63, 75), (75, 63, 65), (72, 62, 74), (74, 62, 66), (71, 61, 73), (73, 61, 63), (69, 60, 72), (72, 60, 62), (71, 59, 61), (69, 58, 60), (64, 30, 8), (7, 64, 8), (26, 64, 7), (42, 26, 28), (42, 39, 40), (28, 31, 33), (8, 30, 15), (78, 79, 12), (12, 79, 4), (5, 4, 3)])
me_drawer_topright_002.use_remesh_fix_poles = True
me_drawer_topright_002.use_remesh_preserve_attributes = False
me_drawer_topright_002.update()
me_drawer_topright_003 = bpy.data.meshes.new('Drawer_TopRight.003')
me_drawer_topright_003.from_pydata([(-17.23, 30.86, 1.242), (-31.65, -31.34, -5.131), (-17.23, -29.8, 1.242), (16.88, 30.86, 16.32), (18.4, 32.41, 17.0), (-31.65, 32.41, -5.131), (-17.23, 30.86, -3.588), (-1.539, 30.86, -3.478), (1.133, 30.86, -3.367), (16.83, 30.86, -3.256), (16.83, -29.8, -3.256), (1.133, -29.8, -3.367), (-1.539, -29.8, -3.478), (-17.23, -29.8, -3.588), (-1.539, 30.86, 4.528), (-1.539, -29.8, 4.528), (1.133, -29.8, 4.639), (1.133, 30.86, 4.639), (16.88, -29.8, 16.32), (18.4, -31.34, 17.0), (-4.585, -31.34, 6.834), (-6.621, -31.34, 5.933), (-4.585, -37.51, -5.131), (-4.585, -31.34, -5.131), (18.4, -31.34, -5.131), (-4.585, -37.51, 6.954), (-4.6, -37.69, 6.948), (-4.6, -37.69, 5.462), (-4.6, -37.69, 1.931), (-6.621, -37.51, 6.054), (-5.426, -38.52, 6.583), (-5.603, -38.54, 6.504), (-5.255, -38.48, 6.658), (-5.426, -38.52, 5.462), (-5.255, -38.48, 5.462), (-5.094, -38.4, 5.462), (-5.255, -38.48, 1.931), (-5.426, -38.52, 1.931), (-5.426, -38.52, -1.6), (-5.603, -38.54, 1.931), (-5.603, -38.54, -1.6), (-5.603, -38.54, -5.131), (-5.78, -38.52, -5.131), (-5.78, -38.52, -1.6), (-5.951, -38.48, -5.131), (-5.951, -38.48, -1.6), (-5.78, -38.52, 1.931), (-5.78, -38.52, 5.462), (-5.951, -38.48, 1.931), (-5.603, -38.54, 5.462), (-5.78, -38.52, 6.426), (-5.951, -38.48, 6.35), (-6.112, -38.4, 6.279), (-5.951, -38.48, 5.462), (-6.112, -38.4, 5.462), (-6.112, -38.4, 1.931), (-6.112, -38.4, -1.6), (-6.258, -38.3, 1.931), (-6.258, -38.3, -1.6), (-6.383, -38.17, -1.6), (-6.258, -38.3, -5.131), (-6.383, -38.17, -5.131), (-6.621, -37.51, -5.131), (-6.485, -38.03, -5.131), (-6.485, -38.03, -1.6), (-6.56, -37.86, -5.131), (-6.56, -37.86, -1.6), (-6.606, -37.69, -5.131), (-6.606, -37.69, -1.6), (-6.606, -37.69, 1.931), (-6.56, -37.86, 1.931), (-6.56, -37.86, 5.462), (-6.485, -38.03, 5.462), (-6.485, -38.03, 1.931), (-6.383, -38.17, 5.462), (-6.383, -38.17, 1.931), (-6.258, -38.3, 5.462), (-6.258, -38.3, 6.215), (-6.383, -38.17, 6.16), (-6.485, -38.03, 6.114), (-6.56, -37.86, 6.081), (-6.606, -37.69, 6.061), (-6.606, -37.69, 5.462), (-6.112, -38.4, -5.131), (-6.621, -31.34, -5.131), (18.4, 32.41, -5.131), (-5.426, -38.52, -5.131), (-5.255, -38.48, -5.131), (-5.255, -38.48, -1.6), (-5.094, -38.4, -1.6), (-5.094, -38.4, 1.931), (-4.949, -38.3, 5.462), (-4.949, -38.3, 1.931), (-4.823, -38.17, 5.462), (-4.823, -38.17, 1.931), (-4.949, -38.3, -1.6), (-4.823, -38.17, -1.6), (-4.949, -38.3, -5.131), (-5.094, -38.4, -5.131), (-4.823, -38.17, -5.131), (-4.721, -38.03, -5.131), (-4.721, -38.03, -1.6), (-4.721, -38.03, 1.931), (-4.646, -37.86, 1.931), (-4.646, -37.86, -1.6), (-4.646, -37.86, -5.131), (-4.6, -37.69, -1.6), (-4.6, -37.69, -5.131), (-4.646, -37.86, 5.462), (-4.721, -38.03, 5.462), (-4.721, -38.03, 6.894), (-4.646, -37.86, 6.927), (-4.823, -38.17, 6.849), (-4.949, -38.3, 6.794), (-5.094, -38.4, 6.729)], [], [(0, 5, 1), (0, 1, 2), (0, 2, 6), (3, 0, 9), (3, 4, 0), (0, 4, 5), (0, 6, 7), (7, 8, 0), (8, 9, 0), (13, 9, 8), (11, 10, 9), (9, 10, 3), (9, 12, 11), (9, 13, 12), (7, 6, 13), (6, 2, 13), (13, 8, 7), (11, 13, 2), (11, 12, 13), (12, 7, 14), (11, 12, 15), (12, 14, 15), (11, 15, 16), (14, 16, 15), (14, 17, 16), (8, 16, 17), (8, 11, 16), (7, 17, 14), (7, 8, 17), (2, 10, 11), (10, 2, 18), (3, 10, 18), (19, 18, 20), (19, 3, 18), (20, 18, 2), (2, 21, 20), (21, 25, 20), (20, 24, 19), (20, 22, 23), (20, 25, 22), (23, 24, 20), (26, 27, 25), (30, 26, 25), (25, 28, 22), (25, 27, 28), (29, 25, 21), (30, 25, 29), (29, 31, 30), (31, 33, 30), (30, 34, 32), (32, 26, 30), (30, 33, 34), (34, 33, 37), (35, 34, 36), (32, 34, 35), (34, 37, 36), (33, 39, 37), (37, 38, 36), (37, 40, 38), (39, 40, 37), (41, 40, 42), (41, 38, 40), (42, 40, 43), (39, 43, 40), (42, 43, 44), (44, 43, 45), (46, 45, 43), (46, 43, 39), (48, 45, 46), (49, 47, 46), (47, 48, 46), (49, 46, 39), (50, 47, 49), (33, 49, 39), (50, 49, 31), (31, 49, 33), (51, 47, 50), (51, 50, 29), (29, 50, 31), (52, 53, 51), (29, 52, 51), (51, 53, 47), (53, 54, 55), (52, 54, 53), (47, 53, 48), (53, 55, 48), (54, 57, 55), (55, 56, 48), (55, 58, 56), (57, 58, 55), (60, 56, 58), (57, 59, 58), (61, 58, 59), (60, 58, 61), (61, 63, 62), (62, 60, 61), (61, 59, 63), (62, 63, 65), (63, 59, 64), (63, 64, 65), (65, 66, 67), (65, 64, 66), (62, 65, 67), (67, 68, 62), (67, 66, 68), (62, 68, 69), (69, 68, 70), (70, 68, 66), (70, 71, 69), (72, 71, 70), (70, 66, 73), (72, 70, 73), (73, 64, 75), (73, 66, 64), (74, 72, 73), (74, 73, 75), (76, 75, 57), (76, 74, 75), (75, 59, 57), (75, 64, 59), (54, 76, 57), (77, 76, 54), (78, 76, 77), (78, 74, 76), (29, 79, 78), (78, 77, 29), (79, 74, 78), (29, 80, 79), (80, 72, 79), (79, 72, 74), (81, 80, 29), (81, 71, 80), (80, 71, 72), (81, 82, 71), (29, 82, 81), (71, 82, 69), (29, 69, 82), (77, 54, 52), (29, 77, 52), (62, 69, 29), (62, 41, 42), (22, 41, 62), (22, 62, 23), (62, 42, 44), (44, 83, 62), (62, 83, 60), (23, 62, 84), (21, 62, 29), (84, 62, 21), (5, 84, 1), (85, 84, 5), (84, 21, 1), (23, 84, 85), (85, 5, 4), (4, 24, 85), (85, 24, 23), (44, 45, 83), (83, 56, 60), (83, 45, 56), (48, 56, 45), (86, 38, 41), (22, 86, 41), (87, 86, 22), (87, 88, 86), (86, 88, 38), (90, 88, 89), (87, 89, 88), (36, 38, 88), (36, 88, 90), (91, 90, 92), (91, 35, 90), (90, 89, 92), (35, 36, 90), (93, 91, 92), (93, 92, 94), (92, 95, 94), (92, 89, 95), (94, 95, 96), (97, 96, 95), (98, 95, 89), (97, 95, 98), (22, 98, 87), (22, 97, 98), (98, 89, 87), (99, 97, 22), (99, 96, 97), (22, 100, 99), (100, 101, 99), (99, 101, 96), (102, 96, 101), (102, 101, 103), (103, 101, 104), (100, 104, 101), (105, 104, 100), (105, 106, 104), (28, 104, 106), (103, 104, 28), (107, 106, 105), (22, 106, 107), (22, 28, 106), (107, 105, 22), (22, 105, 100), (27, 108, 103), (108, 102, 103), (27, 103, 28), (108, 109, 102), (110, 109, 108), (111, 108, 27), (110, 108, 111), (111, 27, 26), (26, 110, 111), (112, 110, 26), (112, 109, 110), (26, 113, 112), (113, 93, 112), (112, 93, 109), (26, 114, 113), (114, 91, 113), (113, 91, 93), (32, 114, 26), (114, 35, 91), (32, 35, 114), (109, 93, 94), (109, 94, 102), (94, 96, 102), (19, 24, 4), (2, 1, 21), (4, 3, 19)])
me_drawer_topright_003.use_remesh_fix_poles = True
me_drawer_topright_003.use_remesh_preserve_attributes = False
me_drawer_topright_003.update()
me_drawer_topright_004 = bpy.data.meshes.new('Drawer_TopRight.004')
me_drawer_topright_004.from_pydata([(1.108, 1.132, -9.07), (1.108, 1.132, 8.371), (1.108, -4.974, -9.07), (14.98, 1.132, -9.284), (14.98, 1.132, 27.29), (1.087, 1.132, -9.07), (-0.9282, -4.974, -9.07), (-0.9282, 1.132, -9.07), (-16.07, 1.132, -9.284), (-0.9282, 1.132, 8.371), (-0.9282, 1.132, 8.551), (-0.9074, 1.132, 8.551), (1.108, 1.132, 8.551), (-0.9282, -4.974, 8.551), (1.108, -4.974, 8.551), (1.093, -5.153, 1.523), (1.093, -5.153, -2.008), (0.2668, -5.987, 8.551), (1.093, -5.153, 8.551), (0.4382, -5.941, 8.551), (0.5991, -5.865, 8.551), (0.7445, -5.762, 8.551), (0.87, -5.635, 8.551), (0.9718, -5.488, 8.551), (1.047, -5.326, 8.551), (1.047, -5.326, 1.523), (0.9718, -5.488, 1.523), (0.9718, -5.488, -2.008), (1.047, -5.326, -2.008), (0.9718, -5.488, -5.539), (1.047, -5.326, -5.539), (1.047, -5.326, -9.07), (0.9718, -5.488, -9.07), (1.093, -5.153, -5.539), (1.093, -5.153, -9.07), (0.87, -5.635, -9.07), (0.7445, -5.762, -9.07), (0.87, -5.635, -5.539), (0.87, -5.635, -2.008), (0.7445, -5.762, -5.539), (0.5991, -5.865, -5.539), (0.5991, -5.865, -9.07), (0.7445, -5.762, -2.008), (0.5991, -5.865, -2.008), (0.7445, -5.762, 1.523), (0.87, -5.635, 1.523), (0.5991, -5.865, 1.523), (0.4382, -5.941, -2.008), (0.4382, -5.941, 1.523), (0.2668, -5.987, 1.523), (0.2668, -5.987, -2.008), (0.08998, -6.003, -5.539), (0.2668, -5.987, -5.539), (0.08998, -6.003, -2.008), (-0.08683, -5.987, -2.008), (0.08998, -6.003, 1.523), (-0.08683, -5.987, -5.539), (-0.2583, -5.941, -5.539), (-0.08683, -5.987, -9.07), (-0.2583, -5.941, -9.07), (-0.4191, -5.865, -9.07), (-0.5645, -5.762, -9.07), (-0.4191, -5.865, -5.539), (-0.5645, -5.762, -5.539), (-0.4191, -5.865, -2.008), (-0.2583, -5.941, -2.008), (-0.08683, -5.987, 1.523), (-0.2583, -5.941, 1.523), (-0.2583, -5.941, 8.551), (-0.4191, -5.865, 8.551), (-0.4191, -5.865, 1.523), (-0.5645, -5.762, -2.008), (-0.5645, -5.762, 8.551), (-0.5645, -5.762, 1.523), (-0.69, -5.635, -2.008), (-0.69, -5.635, 1.523), (-0.69, -5.635, 8.551), (-0.7918, -5.488, 8.551), (-0.8668, -5.326, 8.551), (-0.7918, -5.488, 1.523), (-0.8668, -5.326, 1.523), (-0.8668, -5.326, -2.008), (-0.7918, -5.488, -2.008), (-0.8668, -5.326, -5.539), (-0.7918, -5.488, -5.539), (-0.8668, -5.326, -9.07), (-0.69, -5.635, -5.539), (-0.7918, -5.488, -9.07), (-0.69, -5.635, -9.07), (-0.9128, -5.153, -9.07), (-0.9128, -5.153, -5.539), (-0.9128, -5.153, -2.008), (-0.9128, -5.153, 1.523), (-0.9128, -5.153, 8.551), (-0.08683, -5.987, 8.551), (0.08998, -6.003, 8.551), (0.08998, -6.003, -9.07), (0.2668, -5.987, -9.07), (0.4382, -5.941, -9.07), (0.4382, -5.941, -5.539), (-16.07, 1.132, 13.7), (-16.07, 60.42, 13.7), (-16.07, 60.42, -9.284), (14.98, 60.42, -9.284), (14.98, 60.42, 27.29), (-13.96, 58.12, 14.63), (12.87, 58.12, 26.37), (-13.96, 58.12, -7.433), (12.87, 3.436, 26.37), (12.87, 58.12, -7.433), (12.87, 3.436, -7.433), (-13.96, 3.436, -7.433), (-13.96, 3.436, 14.63)], [], [(1, 2, 0), (1, 0, 4), (2, 5, 0), (3, 0, 5), (0, 3, 4), (2, 6, 5), (7, 5, 6), (3, 5, 7), (7, 8, 3), (8, 7, 9), (6, 9, 7), (8, 9, 10), (6, 10, 9), (4, 8, 10), (10, 14, 11), (10, 11, 12), (4, 10, 12), (6, 13, 10), (10, 13, 14), (18, 15, 14), (14, 15, 16), (14, 16, 2), (17, 18, 14), (17, 14, 13), (12, 14, 2), (14, 12, 11), (24, 15, 18), (19, 18, 17), (19, 20, 18), (18, 20, 21), (18, 21, 22), (22, 23, 18), (18, 23, 24), (24, 25, 15), (23, 25, 24), (15, 25, 28), (23, 26, 25), (25, 26, 27), (25, 27, 28), (27, 29, 28), (28, 29, 30), (15, 28, 16), (28, 30, 16), (16, 30, 33), (31, 33, 30), (31, 30, 32), (32, 30, 29), (2, 16, 33), (34, 33, 31), (2, 33, 34), (34, 31, 2), (2, 31, 32), (2, 32, 35), (32, 29, 35), (35, 37, 36), (35, 36, 2), (35, 29, 37), (38, 39, 37), (38, 37, 27), (27, 37, 29), (36, 37, 39), (42, 40, 39), (41, 39, 40), (36, 39, 41), (42, 39, 38), (44, 43, 42), (43, 40, 42), (45, 44, 42), (45, 42, 38), (21, 44, 45), (21, 45, 22), (22, 45, 26), (26, 45, 38), (20, 46, 44), (20, 44, 21), (44, 46, 43), (46, 47, 43), (46, 48, 47), (19, 48, 46), (19, 46, 20), (48, 50, 47), (17, 48, 19), (17, 49, 48), (48, 49, 50), (50, 51, 52), (53, 51, 50), (50, 52, 47), (49, 53, 50), (54, 56, 53), (55, 54, 53), (49, 55, 53), (53, 56, 51), (59, 56, 57), (54, 57, 56), (58, 51, 56), (58, 56, 59), (6, 58, 59), (59, 57, 60), (59, 60, 6), (60, 57, 62), (60, 62, 61), (6, 60, 61), (64, 63, 62), (61, 62, 63), (64, 62, 65), (65, 62, 57), (65, 57, 54), (66, 65, 54), (66, 67, 65), (67, 64, 65), (67, 70, 64), (68, 67, 66), (69, 67, 68), (69, 70, 67), (70, 73, 71), (70, 71, 64), (72, 70, 69), (72, 73, 70), (73, 74, 71), (73, 75, 74), (76, 75, 73), (76, 73, 72), (76, 72, 13), (77, 75, 76), (13, 77, 76), (13, 78, 77), (78, 79, 77), (77, 79, 75), (78, 80, 79), (79, 80, 81), (79, 81, 82), (75, 79, 82), (81, 83, 82), (82, 83, 84), (82, 84, 74), (75, 82, 74), (85, 84, 83), (87, 84, 85), (74, 84, 86), (87, 86, 84), (6, 87, 85), (88, 87, 6), (88, 86, 87), (61, 63, 88), (88, 63, 86), (6, 61, 88), (74, 86, 71), (71, 86, 63), (85, 83, 89), (6, 85, 89), (89, 90, 6), (89, 83, 90), (91, 90, 81), (6, 90, 91), (81, 90, 83), (81, 80, 91), (80, 92, 91), (6, 91, 13), (13, 91, 92), (13, 92, 93), (93, 92, 80), (93, 78, 13), (93, 80, 78), (13, 72, 69), (71, 63, 64), (13, 69, 68), (68, 94, 13), (68, 66, 94), (94, 66, 55), (13, 94, 95), (94, 55, 95), (13, 95, 17), (95, 49, 17), (95, 55, 49), (55, 66, 54), (96, 51, 58), (6, 96, 58), (96, 52, 51), (2, 97, 96), (2, 96, 6), (97, 52, 96), (98, 97, 2), (97, 99, 52), (98, 99, 97), (98, 40, 99), (47, 99, 43), (47, 52, 99), (43, 99, 40), (41, 40, 98), (2, 41, 98), (2, 36, 41), (26, 38, 27), (22, 26, 23), (12, 2, 1), (12, 1, 4), (8, 100, 101), (4, 100, 8), (8, 101, 102), (3, 8, 102), (101, 103, 102), (3, 102, 103), (101, 104, 103), (4, 103, 104), (4, 3, 103), (105, 104, 101), (105, 106, 104), (106, 4, 104), (106, 107, 109), (106, 105, 107), (108, 106, 109), (106, 108, 4), (111, 109, 107), (108, 109, 110), (111, 110, 109), (105, 111, 107), (105, 112, 111), (112, 110, 111), (112, 101, 100), (108, 112, 100), (112, 105, 101), (112, 108, 110), (108, 100, 4)])
me_drawer_topright_004.use_remesh_fix_poles = True
me_drawer_topright_004.use_remesh_preserve_attributes = False
me_drawer_topright_004.update()

# ---- objects
ob_drawer_holder = bpy.data.objects.new('Drawer_Holder', me_drawer_topright)
ob_drawer_middle = bpy.data.objects.new('Drawer_Middle', me_drawer_topright_001)
ob_drawer_bottom = bpy.data.objects.new('Drawer_Bottom', me_drawer_topright_002)
ob_drawer_topleft = bpy.data.objects.new('Drawer_TopLeft', me_drawer_topright_003)
ob_drawer_topright = bpy.data.objects.new('Drawer_TopRight', me_drawer_topright_004)

# ---- transforms, parenting, visibility, modifiers, constraints
ob_drawer_holder.location = (-57.63, -22.2, 24.68)
ob_drawer_middle.location = (-62.96, -41.31, 20.55)
ob_drawer_bottom.location = (-66.35, -68.03, 1.681)
ob_drawer_topleft.location = (-49.91, -23.4, 41.35)
ob_drawer_topright.location = (-12.89, -56.0, 45.63)

# ---- collection membership
col_collection.objects.link(ob_drawer_holder)
col_collection.objects.link(ob_drawer_middle)
col_collection.objects.link(ob_drawer_bottom)
col_collection.objects.link(ob_drawer_topleft)
col_collection.objects.link(ob_drawer_topright)

# ---- scene / render settings (as saved in the file)
scene.frame_start = 1; scene.frame_end = 250; scene.frame_set(1)
scene.render.engine = 'BLENDER_EEVEE_NEXT'
scene.cycles.use_denoising = False
scene.cycles.samples = 128
scene.cycles.sampling_pattern = 'TABULATED_SOBOL'
scene.cycles.use_adaptive_sampling = False
scene.cycles.use_light_tree = False
scene.view_settings.view_transform = 'Filmic'
bpy.context.view_layer.update()

# ---- added for rendering (the .blend has no active camera and no usable light): camera, sun
cam_auto = bpy.data.cameras.new('AutoCamera')
cam_auto.lens = 50.0
cam_auto.sensor_width = 36.0
cam_auto.clip_end = 3350.95
ob_auto_camera = bpy.data.objects.new('AutoCamera', cam_auto)
scene.collection.objects.link(ob_auto_camera)
ob_auto_camera.location = (129.47, -246.84, 188.628)
ob_auto_camera.rotation_euler = (1.09748, -7.21219e-08, 0.694738)
scene.camera = ob_auto_camera
light_auto_sun = bpy.data.lights.new('AutoSun', 'SUN')
light_auto_sun.energy = 3.0
light_auto_sun.angle = 0.0523599
ob_auto_sun = bpy.data.objects.new('AutoSun', light_auto_sun)
scene.collection.objects.link(ob_auto_sun)
ob_auto_sun.rotation_euler = (0.872665, 0.174533, 0.523599)
bpy.context.view_layer.update()
